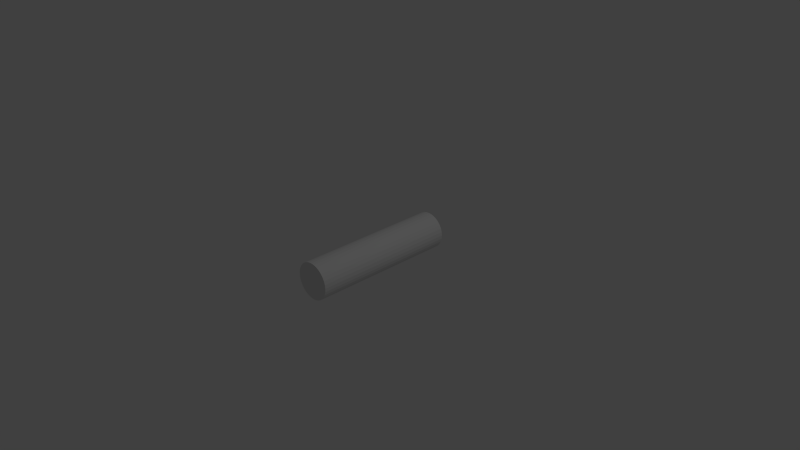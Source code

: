 # Source: snakebody.blend  (saved by Blender 2.70.0; exported with 4.5.12 LTS)
import bpy
from mathutils import Matrix  # noqa: F401  (used for matrix-valued properties, if any)

bpy.ops.wm.read_factory_settings(use_empty=True)
scene = bpy.context.scene
scene.name = 'Scene'

# ---- collections
col_collection_1 = bpy.data.collections.new('Collection 1'); scene.collection.children.link(col_collection_1)

# ---- world
world_world = bpy.data.worlds.new('World'); scene.world = world_world
world_world.color = (0.05088, 0.05088, 0.05088)
world_world.use_sun_shadow = False
world_world.sun_shadow_jitter_overblur = 0.0
world_world.cycles.sampling_method = 'MANUAL'
world_world.cycles.sample_map_resolution = 256

# ---- cameras
cam_camera = bpy.data.cameras.new('Camera')
cam_camera.clip_end = 100.0
cam_camera.lens = 35.0
cam_camera.sensor_width = 32.0
cam_camera.sensor_height = 18.0
cam_camera.ortho_scale = 7.314
cam_camera.dof.focus_distance = 0.0
cam_camera.dof.aperture_fstop = 128.0

# ---- lights
light_lamp = bpy.data.lights.new('Lamp', 'POINT')
light_lamp.transmission_factor = 0.0
light_lamp.cutoff_distance = 30.0
light_lamp.energy = 100.0
light_lamp.shadow_buffer_clip_start = 1.001
light_lamp.shadow_soft_size = 0.1
light_lamp.shadow_maximum_resolution = 0.006
light_lamp.use_absolute_resolution = True
light_lamp.cycles.use_multiple_importance_sampling = False

# ---- meshes
me_cylinder = bpy.data.meshes.new('Cylinder')
me_cylinder.from_pydata([(0.0, 1.0, -1.0), (0.0, 1.0, 1.0), (0.1951, 0.9808, -1.0), (0.1951, 0.9808, 1.0), (0.3827, 0.9239, -1.0), (0.3827, 0.9239, 1.0), (0.5556, 0.8315, -1.0), (0.5556, 0.8315, 1.0), (0.7071, 0.7071, -1.0), (0.7071, 0.7071, 1.0), (0.8315, 0.5556, -1.0), (0.8315, 0.5556, 1.0), (0.9239, 0.3827, -1.0), (0.9239, 0.3827, 1.0), (0.9808, 0.1951, -1.0), (0.9808, 0.1951, 1.0), (1.0, 7.55e-08, -1.0), (1.0, 7.55e-08, 1.0), (0.9808, -0.1951, -1.0), (0.9808, -0.1951, 1.0), (0.9239, -0.3827, -1.0), (0.9239, -0.3827, 1.0), (0.8315, -0.5556, -1.0), (0.8315, -0.5556, 1.0), (0.7071, -0.7071, -1.0), (0.7071, -0.7071, 1.0), (0.5556, -0.8315, -1.0), (0.5556, -0.8315, 1.0), (0.3827, -0.9239, -1.0), (0.3827, -0.9239, 1.0), (0.1951, -0.9808, -1.0), (0.1951, -0.9808, 1.0), (-3.258e-07, -1.0, -1.0), (-3.258e-07, -1.0, 1.0), (-0.1951, -0.9808, -1.0), (-0.1951, -0.9808, 1.0), (-0.3827, -0.9239, -1.0), (-0.3827, -0.9239, 1.0), (-0.5556, -0.8315, -1.0), (-0.5556, -0.8315, 1.0), (-0.7071, -0.7071, -1.0), (-0.7071, -0.7071, 1.0), (-0.8315, -0.5556, -1.0), (-0.8315, -0.5556, 1.0), (-0.9239, -0.3827, -1.0), (-0.9239, -0.3827, 1.0), (-0.9808, -0.1951, -1.0), (-0.9808, -0.1951, 1.0), (-1.0, 9.656e-07, -1.0), (-1.0, 9.656e-07, 1.0), (-0.9808, 0.1951, -1.0), (-0.9808, 0.1951, 1.0), (-0.9239, 0.3827, -1.0), (-0.9239, 0.3827, 1.0), (-0.8315, 0.5556, -1.0), (-0.8315, 0.5556, 1.0), (-0.7071, 0.7071, -1.0), (-0.7071, 0.7071, 1.0), (-0.5556, 0.8315, -1.0), (-0.5556, 0.8315, 1.0), (-0.3827, 0.9239, -1.0), (-0.3827, 0.9239, 1.0), (-0.1951, 0.9808, -1.0), (-0.1951, 0.9808, 1.0)], [], [(0, 1, 3, 2), (2, 3, 5, 4), (4, 5, 7, 6), (6, 7, 9, 8), (8, 9, 11, 10), (10, 11, 13, 12), (12, 13, 15, 14), (14, 15, 17, 16), (16, 17, 19, 18), (18, 19, 21, 20), (20, 21, 23, 22), (22, 23, 25, 24), (24, 25, 27, 26), (26, 27, 29, 28), (28, 29, 31, 30), (30, 31, 33, 32), (32, 33, 35, 34), (34, 35, 37, 36), (36, 37, 39, 38), (38, 39, 41, 40), (40, 41, 43, 42), (42, 43, 45, 44), (44, 45, 47, 46), (46, 47, 49, 48), (48, 49, 51, 50), (50, 51, 53, 52), (52, 53, 55, 54), (54, 55, 57, 56), (56, 57, 59, 58), (58, 59, 61, 60), (3, 1, 63, 61, 59, 57, 55, 53, 51, 49, 47, 45, 43, 41, 39, 37, 35, 33, 31, 29, 27, 25, 23, 21, 19, 17, 15, 13, 11, 9, 7, 5), (62, 63, 1, 0), (60, 61, 63, 62), (0, 2, 4, 6, 8, 10, 12, 14, 16, 18, 20, 22, 24, 26, 28, 30, 32, 34, 36, 38, 40, 42, 44, 46, 48, 50, 52, 54, 56, 58, 60, 62)])
_uv = me_cylinder.uv_layers.new(name='UVMap')
_uv.uv.foreach_set('vector', [0.5391, 0.6661, 0.5391, 0.3323, 0.5788, 0.3323, 0.5788, 0.6661, 0.5788, 0.6661, 0.5788, 0.3323, 0.6177, 0.3323, 0.6177, 0.6661, 0.6177, 0.6661, 0.6177, 0.3323, 0.6543, 0.3323, 0.6543, 0.6661, 0.6543, 0.6661, 0.6543, 0.3323, 0.6873, 0.3323, 0.6873, 0.6661, 0.6873, 0.6661, 0.6873, 0.3323, 0.7153, 0.3323, 0.7153, 0.6661, 0.2566, 0.6661, 0.2566, 1.0, 0.2237, 1.0, 0.2237, 0.6661, 0.2237, 0.6661, 0.2237, 1.0, 0.187, 1.0, 0.187, 0.6661, 0.187, 0.6661, 0.187, 1.0, 0.1481, 1.0, 0.1481, 0.6661, 0.1481, 0.6661, 0.1481, 1.0, 0.1085, 1.0, 0.1085, 0.6661, 0.1085, 0.6661, 0.1085, 1.0, 0.0696, 1.0, 0.0696, 0.6661, 0.0696, 0.6661, 0.0696, 1.0, 0.03297, 1.0, 0.03297, 0.6661, 0.03297, 0.6661, 0.03297, 1.0, 0.0, 1.0, 1.206e-08, 0.6661, 4.823e-08, 0.6661, 0.0, 0.3323, 0.03297, 0.3323, 0.03297, 0.6661, 0.03297, 0.6661, 0.03297, 0.3323, 0.0696, 0.3323, 0.0696, 0.6661, 0.0696, 0.6661, 0.0696, 0.3323, 0.1085, 0.3323, 0.1085, 0.6661, 0.1085, 0.6661, 0.1085, 0.3323, 0.1481, 0.3323, 0.1481, 0.6661, 0.1481, 0.6661, 0.1481, 0.3323, 0.187, 0.3323, 0.187, 0.6661, 0.187, 0.6661, 0.187, 0.3323, 0.2237, 0.3323, 0.2237, 0.6661, 0.2237, 0.6661, 0.2237, 0.3323, 0.2566, 0.3323, 0.2566, 0.6661, 0.2566, 0.6661, 0.2566, 0.3323, 0.2847, 0.3323, 0.2847, 0.6661, 1.0, 0.3323, 1.0, 0.6661, 0.967, 0.6661, 0.967, 0.3323, 0.967, 0.3323, 0.967, 0.6661, 0.9304, 0.6661, 0.9304, 0.3323, 0.9304, 0.3323, 0.9304, 0.6661, 0.8915, 0.6661, 0.8915, 0.3323, 0.8915, 0.3323, 0.8915, 0.6661, 0.8519, 0.6661, 0.8519, 0.3323, 0.8519, 0.3323, 0.8519, 0.6661, 0.813, 0.6661, 0.813, 0.3323, 0.813, 0.3323, 0.813, 0.6661, 0.7763, 0.6661, 0.7763, 0.3323, 0.7763, 0.3323, 0.7763, 0.6661, 0.7434, 0.6661, 0.7434, 0.3323, 0.7434, 0.3323, 0.7434, 0.6661, 0.7153, 0.6661, 0.7153, 0.3323, 0.4026, 0.6661, 0.4026, 0.3323, 0.4306, 0.3323, 0.4306, 0.6661, 0.4306, 0.6661, 0.4306, 0.3323, 0.4636, 0.3323, 0.4636, 0.6661, 1.206e-08, 0.1498, 0.007736, 0.1177, 0.02291, 0.08744, 0.04494, 0.06023, 0.07298, 0.03709, 0.1059, 0.01891, 0.1426, 0.006384, 0.1815, 2.985e-08, 0.2211, 0.0, 0.26, 0.006384, 0.2967, 0.01891, 0.3296, 0.03709, 0.3577, 0.06023, 0.3797, 0.08744, 0.3949, 0.1177, 0.4026, 0.1498, 0.4026, 0.1825, 0.3949, 0.2146, 0.3797, 0.2448, 0.3577, 0.272, 0.3296, 0.2952, 0.2967, 0.3134, 0.26, 0.3259, 0.2211, 0.3323, 0.1815, 0.3323, 0.1426, 0.3259, 0.1059, 0.3134, 0.07298, 0.2952, 0.04494, 0.272, 0.02291, 0.2448, 0.007736, 0.2146, 0.0, 0.1825, 0.5002, 0.6661, 0.5002, 0.3323, 0.5391, 0.3323, 0.5391, 0.6661, 0.4636, 0.6661, 0.4636, 0.3323, 0.5002, 0.3323, 0.5002, 0.6661, 0.6237, 0.3323, 0.5841, 0.3323, 0.5452, 0.3259, 0.5085, 0.3134, 0.4756, 0.2952, 0.4475, 0.272, 0.4255, 0.2448, 0.4103, 0.2146, 0.4026, 0.1825, 0.4026, 0.1498, 0.4103, 0.1177, 0.4255, 0.08744, 0.4475, 0.06023, 0.4756, 0.03709, 0.5085, 0.01891, 0.5452, 0.006384, 0.5841, 0.0, 0.6237, 0.0, 0.6626, 0.006384, 0.6993, 0.01891, 0.7322, 0.03709, 0.7603, 0.06023, 0.7823, 0.08744, 0.7975, 0.1177, 0.8052, 0.1498, 0.8052, 0.1825, 0.7975, 0.2146, 0.7823, 0.2448, 0.7603, 0.272, 0.7322, 0.2952, 0.6993, 0.3134, 0.6626, 0.3259])
me_cylinder.use_remesh_preserve_volume = False
me_cylinder.use_remesh_preserve_attributes = False
me_cylinder.use_mirror_vertex_groups = False
me_cylinder.update()

# ---- objects
ob_cylinder = bpy.data.objects.new('Cylinder', me_cylinder)
ob_lamp = bpy.data.objects.new('Lamp', light_lamp)
ob_camera = bpy.data.objects.new('Camera', cam_camera)

# ---- transforms, parenting, visibility, modifiers, constraints
ob_cylinder.location = (0.0, 0.0, 0.0)
ob_cylinder.rotation_euler = (1.571, 0.0, 0.0)
ob_cylinder.scale = (0.25, 0.25, 1.0)
ob_cylinder.lineart.crease_threshold = 0.0
ob_lamp.location = (4.076, 1.005, 5.904)
ob_lamp.rotation_euler = (0.6503, 0.05522, 1.866)
ob_lamp.lock_rotations_4d = False
ob_lamp.empty_display_type = 'ARROWS'
ob_lamp.color = (0.0, 0.0, 0.0, 0.0)
ob_lamp.lineart.crease_threshold = 0.0
ob_camera.location = (7.481, -6.508, 5.344)
ob_camera.rotation_euler = (1.109, 0.01082, 0.8149)
ob_camera.lock_rotations_4d = False
ob_camera.empty_display_type = 'ARROWS'
ob_camera.color = (0.0, 0.0, 0.0, 0.0)
ob_camera.display_type = 'WIRE'
ob_camera.lineart.crease_threshold = 0.0

# ---- collection membership
col_collection_1.objects.link(ob_cylinder)
col_collection_1.objects.link(ob_lamp)
col_collection_1.objects.link(ob_camera)

# ---- scene / render settings (as saved in the file)
scene.camera = ob_camera
scene.frame_start = 1; scene.frame_end = 250; scene.frame_set(1)
scene.render.engine = 'BLENDER_EEVEE_NEXT'
scene.render.resolution_percentage = 50
scene.render.dither_intensity = 0.0
scene.cycles.use_denoising = False
scene.cycles.samples = 10
scene.cycles.sampling_pattern = 'TABULATED_SOBOL'
scene.cycles.light_sampling_threshold = 0.0
scene.cycles.use_adaptive_sampling = False
scene.cycles.use_light_tree = False
scene.cycles.blur_glossy = 0.0
scene.cycles.volume_bounces = 1
scene.cycles.pixel_filter_type = 'GAUSSIAN'
scene.cycles.sample_clamp_indirect = 0.0
scene.view_settings.view_transform = 'Standard'
bpy.context.view_layer.update()
